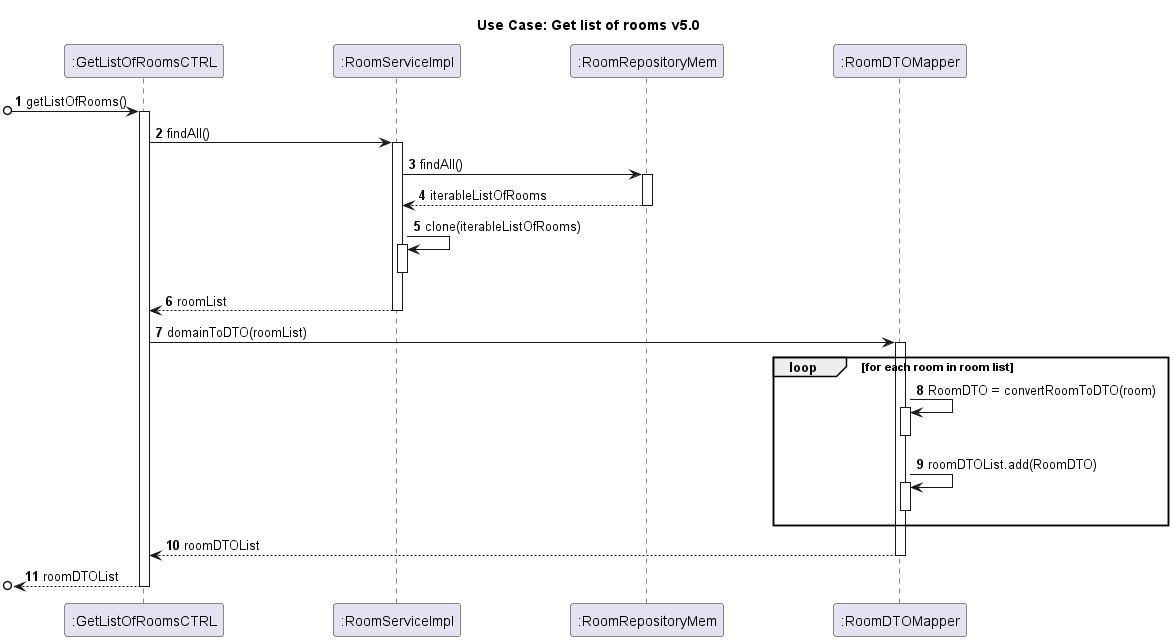

The diagram above was rendered by PlantUML. Its source (embedded in the PNG):
@startuml

skinparam ParticipantPadding 50
autonumber
title Use Case: Get list of rooms v5.0

participant ":GetListOfRoomsCTRL" as C
participant ":RoomServiceImpl" as RS
participant ":RoomRepositoryMem" as RR
participant ":RoomDTOMapper" as RM

[o-> C : getListOfRooms()
activate C
C -> RS : findAll()
activate RS

RS -> RR : findAll()
activate RR


RR --> RS : iterableListOfRooms

deactivate RR


RS -> RS : clone(iterableListOfRooms)
activate RS
deactivate RS
RS --> C : roomList

deactivate RS

C -> RM : domainToDTO(roomList)

activate RM
loop for each room in room list
RM -> RM : RoomDTO = convertRoomToDTO(room)
activate RM
deactivate RM
RM -> RM : roomDTOList.add(RoomDTO)
activate RM
deactivate RM
end loop
RM --> C : roomDTOList
deactivate RM




[o<-- C : roomDTOList

deactivate C




@enduml